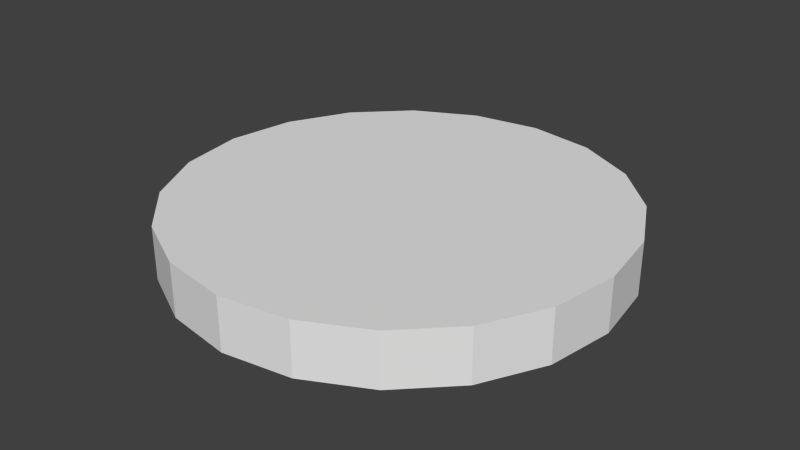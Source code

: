 # Source: food.blend  (saved by Blender 2.61.0; exported with 4.5.12 LTS)
import bpy
from mathutils import Matrix  # noqa: F401  (used for matrix-valued properties, if any)

bpy.ops.wm.read_factory_settings(use_empty=True)
scene = bpy.context.scene
scene.name = 'Scene'

# ---- collections
col_collection_1 = bpy.data.collections.new('Collection 1'); scene.collection.children.link(col_collection_1)

# ---- materials (node trees are filled in below, after node groups)
mat_wood = bpy.data.materials.new('Wood')
mat_wood.alpha_threshold = 0.0
mat_wood.use_transparent_shadow = False
mat_wood.roughness = 0.5
mat_wood.line_color = (0.0, 0.0, 0.0, 1.0)

# ---- material node trees

# ---- world
world_world = bpy.data.worlds.new('World'); scene.world = world_world
world_world.color = (0.05088, 0.05088, 0.05088)
world_world.use_sun_shadow = False
world_world.sun_shadow_jitter_overblur = 0.0
world_world.cycles.sampling_method = 'MANUAL'
world_world.cycles.sample_map_resolution = 256

# ---- meshes
me_cylinder_003 = bpy.data.meshes.new('Cylinder.003')
me_cylinder_003.from_pydata([(0.0, 1.0, 0.1196), (0.309, 0.9511, 0.1196), (0.5878, 0.809, 0.1196), (0.809, 0.5878, 0.1196), (0.9511, 0.309, 0.1196), (1.0, -4.371e-08, 0.1196), (0.9511, -0.309, 0.1196), (0.809, -0.5878, 0.1196), (0.5878, -0.809, 0.1196), (0.309, -0.9511, 0.1196), (-3.258e-07, -1.0, 0.1196), (-0.309, -0.9511, 0.1196), (-0.5878, -0.809, 0.1196), (-0.809, -0.5878, 0.1196), (-0.9511, -0.309, 0.1196), (-1.0, 9.656e-07, 0.1196), (-0.9511, 0.309, 0.1196), (-0.809, 0.5878, 0.1196), (-0.5878, 0.809, 0.1196), (-0.309, 0.9511, 0.1196), (1.605e-06, 1.0, -0.1196), (0.309, 0.9511, -0.1196), (0.5878, 0.809, -0.1196), (0.809, 0.5878, -0.1196), (0.9511, 0.309, -0.1196), (1.0, -2.245e-06, -0.1196), (0.9511, -0.309, -0.1196), (0.809, -0.5878, -0.1196), (0.5878, -0.809, -0.1196), (0.309, -0.9511, -0.1196), (-2.885e-06, -1.0, -0.1196), (-0.309, -0.9511, -0.1196), (-0.5878, -0.809, -0.1196), (-0.809, -0.5878, -0.1196), (-0.9511, -0.309, -0.1196), (-1.0, 3.525e-06, -0.1196), (-0.9511, 0.309, -0.1196), (-0.809, 0.5878, -0.1196), (-0.5878, 0.809, -0.1196), (-0.309, 0.9511, -0.1196), (0.0, 0.0, 0.1196), (0.0, 0.0, -0.1196)], [], [(1, 0, 40), (41, 20, 21), (40, 2, 1), (41, 21, 22), (40, 3, 2), (41, 22, 23), (40, 4, 3), (41, 23, 24), (40, 5, 4), (41, 24, 25), (40, 6, 5), (41, 25, 26), (40, 7, 6), (41, 26, 27), (40, 8, 7), (41, 27, 28), (40, 9, 8), (41, 28, 29), (40, 10, 9), (41, 29, 30), (40, 11, 10), (41, 30, 31), (40, 12, 11), (41, 31, 32), (40, 13, 12), (41, 32, 33), (40, 14, 13), (41, 33, 34), (40, 15, 14), (41, 34, 35), (40, 16, 15), (41, 35, 36), (40, 17, 16), (41, 36, 37), (40, 18, 17), (41, 37, 38), (40, 19, 18), (41, 38, 39), (40, 0, 19), (41, 39, 20), (0, 1, 21, 20), (1, 2, 22, 21), (2, 3, 23, 22), (3, 4, 24, 23), (4, 5, 25, 24), (5, 6, 26, 25), (6, 7, 27, 26), (7, 8, 28, 27), (8, 9, 29, 28), (9, 10, 30, 29), (10, 11, 31, 30), (11, 12, 32, 31), (12, 13, 33, 32), (13, 14, 34, 33), (14, 15, 35, 34), (15, 16, 36, 35), (16, 17, 37, 36), (17, 18, 38, 37), (18, 19, 39, 38), (19, 0, 20, 39)])
_uv = me_cylinder_003.uv_layers.new(name='UVMap')
_uv.uv.foreach_set('vector', [0.2014, 0.07669, 0.1313, 0.09958, 0.2383, 0.3106, 0.721, 0.4592, 0.7579, 0.6931, 0.828, 0.6702, 0.2383, 0.3106, 0.2752, 0.07669, 0.2014, 0.07669, 0.721, 0.4592, 0.828, 0.6702, 0.8877, 0.6267, 0.2383, 0.3106, 0.3453, 0.09958, 0.2752, 0.07669, 0.721, 0.4592, 0.8877, 0.6267, 0.931, 0.5667, 0.2383, 0.3106, 0.4049, 0.1431, 0.3453, 0.09958, 0.721, 0.4592, 0.931, 0.5667, 0.9538, 0.4962, 0.2383, 0.3106, 0.4483, 0.2031, 0.4049, 0.1431, 0.721, 0.4592, 0.9538, 0.4962, 0.9538, 0.4221, 0.2383, 0.3106, 0.4711, 0.2735, 0.4483, 0.2031, 0.721, 0.4592, 0.9538, 0.4221, 0.931, 0.3517, 0.2383, 0.3106, 0.4711, 0.3476, 0.4711, 0.2735, 0.721, 0.4592, 0.931, 0.3517, 0.8877, 0.2917, 0.2383, 0.3106, 0.4483, 0.4181, 0.4711, 0.3476, 0.721, 0.4592, 0.8877, 0.2917, 0.828, 0.2481, 0.2383, 0.3106, 0.4049, 0.478, 0.4483, 0.4181, 0.721, 0.4592, 0.828, 0.2481, 0.7579, 0.2252, 0.2383, 0.3106, 0.3453, 0.5216, 0.4049, 0.478, 0.721, 0.4592, 0.7579, 0.2252, 0.6841, 0.2252, 0.2383, 0.3106, 0.2752, 0.5445, 0.3453, 0.5216, 0.721, 0.4592, 0.6841, 0.2252, 0.614, 0.2481, 0.2383, 0.3106, 0.2014, 0.5445, 0.2752, 0.5445, 0.721, 0.4592, 0.614, 0.2481, 0.5543, 0.2917, 0.2383, 0.3106, 0.1313, 0.5216, 0.2014, 0.5445, 0.721, 0.4592, 0.5543, 0.2917, 0.511, 0.3517, 0.2383, 0.3106, 0.07167, 0.478, 0.1313, 0.5216, 0.721, 0.4592, 0.511, 0.3517, 0.4882, 0.4221, 0.2383, 0.3106, 0.02833, 0.4181, 0.07167, 0.478, 0.721, 0.4592, 0.4882, 0.4221, 0.4882, 0.4962, 0.2383, 0.3106, 0.005545, 0.3476, 0.02833, 0.4181, 0.721, 0.4592, 0.4882, 0.4962, 0.511, 0.5667, 0.2383, 0.3106, 0.005546, 0.2735, 0.005545, 0.3476, 0.721, 0.4592, 0.511, 0.5667, 0.5543, 0.6267, 0.2383, 0.3106, 0.02833, 0.2031, 0.005546, 0.2735, 0.721, 0.4592, 0.5543, 0.6267, 0.614, 0.6702, 0.2383, 0.3106, 0.07167, 0.1431, 0.02833, 0.2031, 0.721, 0.4592, 0.614, 0.6702, 0.6841, 0.6931, 0.2383, 0.3106, 0.1313, 0.09958, 0.07167, 0.1431, 0.721, 0.4592, 0.6841, 0.6931, 0.7579, 0.6931, 1.0, 0.7395, 0.95, 0.7395, 0.95, 0.7813, 1.0, 0.7813, 0.95, 0.7395, 0.9, 0.7395, 0.9, 0.7813, 0.95, 0.7813, 0.9, 0.7395, 0.85, 0.7395, 0.85, 0.7813, 0.9, 0.7813, 0.85, 0.7395, 0.8, 0.7395, 0.8, 0.7813, 0.85, 0.7813, 0.8, 0.7395, 0.75, 0.7395, 0.7499, 0.7813, 0.8, 0.7813, 0.75, 0.7395, 0.6999, 0.7395, 0.6999, 0.7813, 0.7499, 0.7813, 0.6999, 0.7395, 0.6499, 0.7395, 0.6499, 0.7813, 0.6999, 0.7813, 0.6499, 0.7395, 0.5999, 0.7395, 0.5999, 0.7813, 0.6499, 0.7813, 0.5999, 0.7395, 0.5499, 0.7395, 0.5499, 0.7813, 0.5999, 0.7813, 0.5499, 0.7395, 0.4999, 0.7395, 0.4999, 0.7813, 0.5499, 0.7813, 0.4999, 0.7395, 0.4499, 0.7395, 0.4499, 0.7813, 0.4999, 0.7813, 0.4499, 0.7395, 0.4, 0.7395, 0.4, 0.7813, 0.4499, 0.7813, 0.4, 0.7395, 0.35, 0.7395, 0.35, 0.7813, 0.4, 0.7813, 0.35, 0.7395, 0.3, 0.7395, 0.3, 0.7813, 0.35, 0.7813, 0.3, 0.7395, 0.25, 0.7395, 0.25, 0.7813, 0.3, 0.7813, 0.25, 0.7395, 0.2, 0.7395, 0.2, 0.7813, 0.25, 0.7813, 0.2, 0.7395, 0.15, 0.7395, 0.15, 0.7813, 0.2, 0.7813, 0.15, 0.7395, 0.09999, 0.7395, 0.09999, 0.7813, 0.15, 0.7813, 0.09999, 0.7395, 0.04999, 0.7395, 0.05, 0.7813, 0.09999, 0.7813, 0.04999, 0.7395, 0.0, 0.7395, 2.037e-06, 0.7813, 0.05, 0.7813])
me_cylinder_003.materials.append(mat_wood)
me_cylinder_003.use_remesh_preserve_volume = False
me_cylinder_003.use_remesh_preserve_attributes = False
me_cylinder_003.use_mirror_vertex_groups = False
me_cylinder_003.update()

# ---- objects
ob_cylinder = bpy.data.objects.new('Cylinder', me_cylinder_003)

# ---- transforms, parenting, visibility, modifiers, constraints
ob_cylinder.location = (0.0, 0.0, 0.0)
ob_cylinder.scale = (1.5, 1.5, 1.501)
ob_cylinder.lineart.crease_threshold = 0.0

# ---- collection membership
col_collection_1.objects.link(ob_cylinder)

# ---- scene / render settings (as saved in the file)
scene.frame_start = 1; scene.frame_end = 250; scene.frame_set(1)
scene.render.engine = 'BLENDER_EEVEE_NEXT'
scene.render.image_settings.color_mode = 'RGB'
scene.render.image_settings.compression = 90
scene.render.resolution_percentage = 50
scene.render.dither_intensity = 0.0
scene.render.bake_margin = 2
scene.render.bake_bias = 0.0
scene.cycles.use_denoising = False
scene.cycles.samples = 10
scene.cycles.sampling_pattern = 'TABULATED_SOBOL'
scene.cycles.light_sampling_threshold = 0.0
scene.cycles.use_adaptive_sampling = False
scene.cycles.use_light_tree = False
scene.cycles.blur_glossy = 0.0
scene.cycles.volume_bounces = 1
scene.cycles.pixel_filter_type = 'GAUSSIAN'
scene.cycles.sample_clamp_indirect = 0.0
scene.view_settings.view_transform = 'Standard'
bpy.context.view_layer.update()

# ---- added for rendering (the .blend has no active camera and no usable light): camera, sun
cam_auto = bpy.data.cameras.new('AutoCamera')
cam_auto.lens = 50.0
cam_auto.sensor_width = 36.0
cam_auto.clip_end = 1000.0
ob_auto_camera = bpy.data.objects.new('AutoCamera', cam_auto)
scene.collection.objects.link(ob_auto_camera)
ob_auto_camera.location = (3.93942, -4.7273, 3.15154)
ob_auto_camera.rotation_euler = (1.09748, -7.21219e-08, 0.694738)
scene.camera = ob_auto_camera
light_auto_sun = bpy.data.lights.new('AutoSun', 'SUN')
light_auto_sun.energy = 3.0
light_auto_sun.angle = 0.0523599
ob_auto_sun = bpy.data.objects.new('AutoSun', light_auto_sun)
scene.collection.objects.link(ob_auto_sun)
ob_auto_sun.rotation_euler = (0.872665, 0.174533, 0.523599)
bpy.context.view_layer.update()
